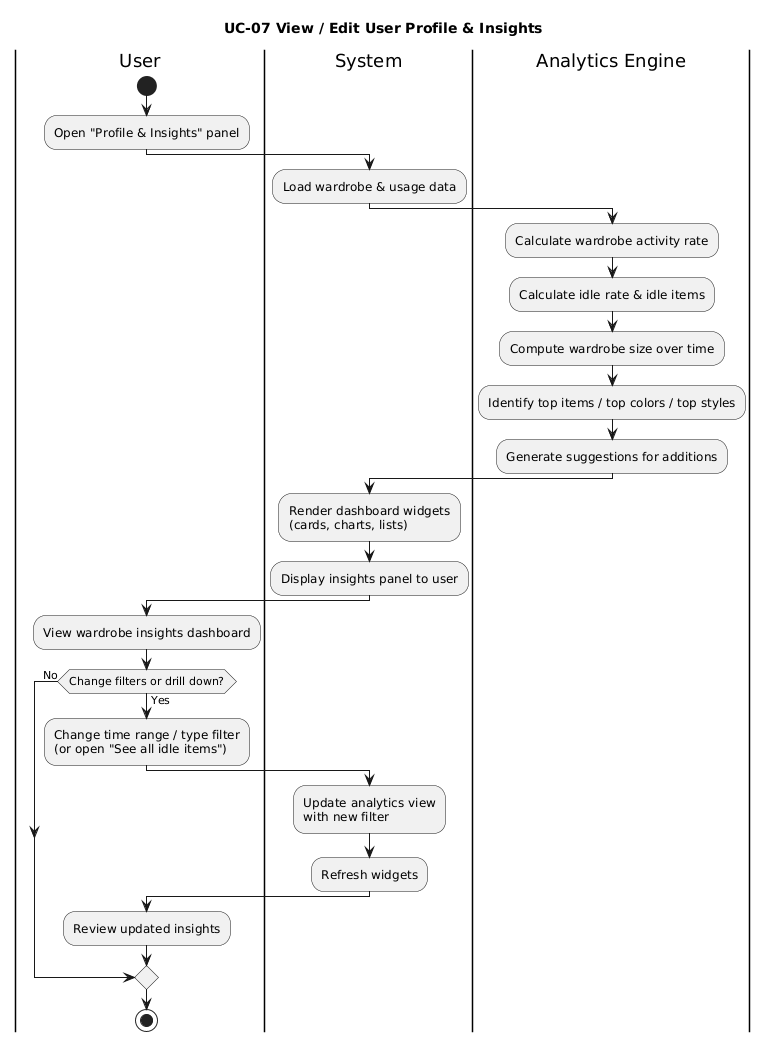

The diagram above was rendered by PlantUML. Its source (embedded in the PNG):
@startuml
title UC-07 View / Edit User Profile & Insights

|User|
start
:Open "Profile & Insights" panel;

|System|
:Load wardrobe & usage data;

|Analytics Engine|
:Calculate wardrobe activity rate;
:Calculate idle rate & idle items;
:Compute wardrobe size over time;
:Identify top items / top colors / top styles;
:Generate suggestions for additions;
|System|
:Render dashboard widgets\n(cards, charts, lists);
:Display insights panel to user;

|User|
:View wardrobe insights dashboard;

if (Change filters or drill down?) then (Yes)
  :Change time range / type filter\n(or open "See all idle items");
  |System|
  :Update analytics view\nwith new filter;
  :Refresh widgets;
  |User|
  :Review updated insights;
else (No)
endif

stop
@enduml